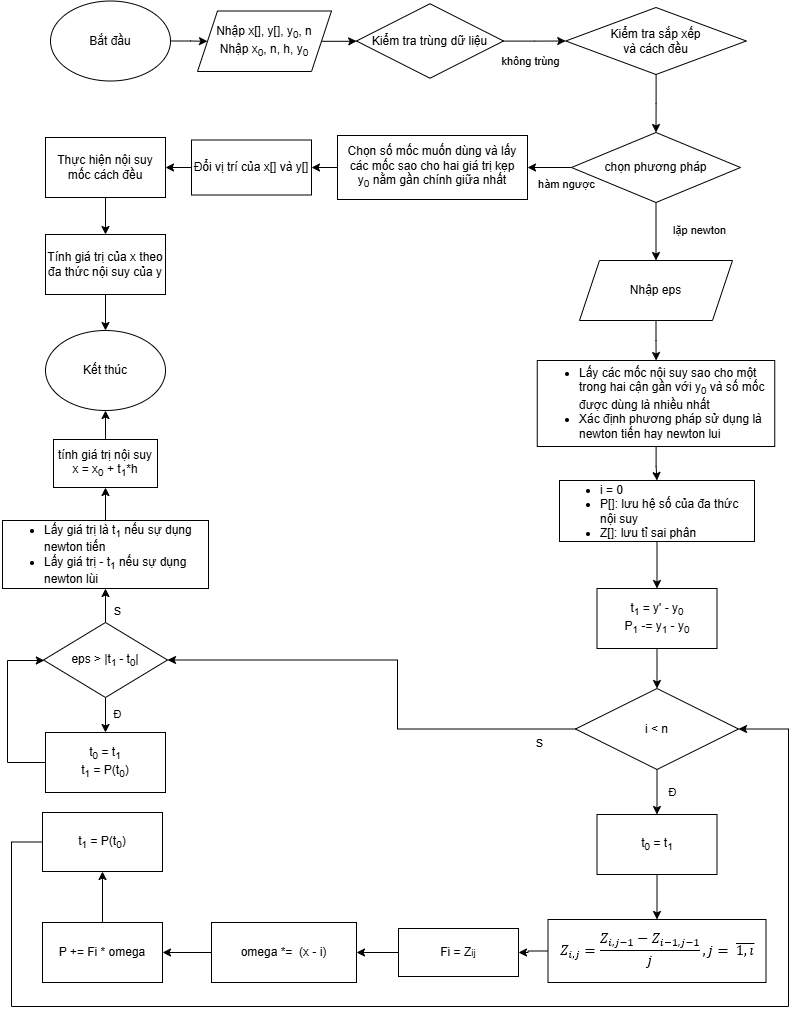

The diagram above was exported from draw.io. Its source (the exported page's mxGraphModel, read from the mxfile embedded in the PNG):
<mxGraphModel dx="1434" dy="696" grid="0" gridSize="10" guides="1" tooltips="1" connect="1" arrows="1" fold="1" page="1" pageScale="1" pageWidth="850" pageHeight="1100" math="0" shadow="0">
  <root>
    <mxCell id="0" />
    <mxCell id="1" parent="0" />
    <mxCell id="DTUk8jGYjZMj6zhMxl1Z-4" value="" style="edgeStyle=orthogonalEdgeStyle;rounded=0;orthogonalLoop=1;jettySize=auto;html=1;" parent="1" source="DTUk8jGYjZMj6zhMxl1Z-1" target="DTUk8jGYjZMj6zhMxl1Z-3" edge="1">
      <mxGeometry relative="1" as="geometry" />
    </mxCell>
    <mxCell id="DTUk8jGYjZMj6zhMxl1Z-1" value="Bắt đầu" style="ellipse;whiteSpace=wrap;html=1;" parent="1" vertex="1">
      <mxGeometry x="68" y="22.5" width="120" height="80" as="geometry" />
    </mxCell>
    <mxCell id="DTUk8jGYjZMj6zhMxl1Z-6" value="" style="edgeStyle=orthogonalEdgeStyle;rounded=0;orthogonalLoop=1;jettySize=auto;html=1;" parent="1" source="DTUk8jGYjZMj6zhMxl1Z-3" target="DTUk8jGYjZMj6zhMxl1Z-5" edge="1">
      <mxGeometry relative="1" as="geometry" />
    </mxCell>
    <mxCell id="DTUk8jGYjZMj6zhMxl1Z-3" value="Nhập x[], y[], y&lt;sub&gt;0&lt;/sub&gt;, n&lt;br&gt;Nhập x&lt;sub&gt;0&lt;/sub&gt;, n, h, y&lt;sub&gt;0&lt;/sub&gt;" style="shape=parallelogram;perimeter=parallelogramPerimeter;whiteSpace=wrap;html=1;fixedSize=1;" parent="1" vertex="1">
      <mxGeometry x="215" y="32.5" width="134" height="60.5" as="geometry" />
    </mxCell>
    <mxCell id="DTUk8jGYjZMj6zhMxl1Z-8" value="không trùng" style="edgeStyle=orthogonalEdgeStyle;rounded=0;orthogonalLoop=1;jettySize=auto;html=1;" parent="1" source="DTUk8jGYjZMj6zhMxl1Z-5" target="DTUk8jGYjZMj6zhMxl1Z-7" edge="1">
      <mxGeometry x="-0.144" y="-19" relative="1" as="geometry">
        <mxPoint y="1" as="offset" />
      </mxGeometry>
    </mxCell>
    <mxCell id="DTUk8jGYjZMj6zhMxl1Z-5" value="Kiểm tra trùng dữ liệu" style="rhombus;whiteSpace=wrap;html=1;" parent="1" vertex="1">
      <mxGeometry x="374" y="25.25" width="147" height="74.5" as="geometry" />
    </mxCell>
    <mxCell id="U51dkGbN8AggkPXudLtj-44" value="" style="edgeStyle=orthogonalEdgeStyle;rounded=0;orthogonalLoop=1;jettySize=auto;html=1;" parent="1" source="DTUk8jGYjZMj6zhMxl1Z-7" target="DTUk8jGYjZMj6zhMxl1Z-9" edge="1">
      <mxGeometry relative="1" as="geometry" />
    </mxCell>
    <mxCell id="DTUk8jGYjZMj6zhMxl1Z-7" value="Kiểm tra sắp xếp &lt;br&gt;và cách đều" style="rhombus;whiteSpace=wrap;html=1;" parent="1" vertex="1">
      <mxGeometry x="583.25" y="29" width="180.5" height="67" as="geometry" />
    </mxCell>
    <mxCell id="DTUk8jGYjZMj6zhMxl1Z-13" value="" style="edgeStyle=orthogonalEdgeStyle;rounded=0;orthogonalLoop=1;jettySize=auto;html=1;entryX=1;entryY=0.5;entryDx=0;entryDy=0;startArrow=none;" parent="1" source="DmLtdyiOQ6YRWu1_psoY-1" target="DTUk8jGYjZMj6zhMxl1Z-18" edge="1">
      <mxGeometry relative="1" as="geometry">
        <mxPoint x="519" y="180" as="targetPoint" />
      </mxGeometry>
    </mxCell>
    <mxCell id="U51dkGbN8AggkPXudLtj-1" value="lặp newton" style="edgeStyle=orthogonalEdgeStyle;rounded=0;orthogonalLoop=1;jettySize=auto;html=1;entryX=0.5;entryY=0;entryDx=0;entryDy=0;" parent="1" source="DTUk8jGYjZMj6zhMxl1Z-9" target="U51dkGbN8AggkPXudLtj-2" edge="1">
      <mxGeometry x="-0.0345" y="43" relative="1" as="geometry">
        <mxPoint x="663" y="260" as="targetPoint" />
        <mxPoint as="offset" />
      </mxGeometry>
    </mxCell>
    <mxCell id="DmLtdyiOQ6YRWu1_psoY-3" value="hàm ngược" style="edgeStyle=orthogonalEdgeStyle;rounded=0;orthogonalLoop=1;jettySize=auto;html=1;" parent="1" source="DTUk8jGYjZMj6zhMxl1Z-9" target="DmLtdyiOQ6YRWu1_psoY-1" edge="1">
      <mxGeometry x="-0.7727" y="17" relative="1" as="geometry">
        <mxPoint as="offset" />
      </mxGeometry>
    </mxCell>
    <mxCell id="DTUk8jGYjZMj6zhMxl1Z-9" value="chọn phương pháp" style="rhombus;whiteSpace=wrap;html=1;" parent="1" vertex="1">
      <mxGeometry x="589" y="154" width="169" height="70" as="geometry" />
    </mxCell>
    <mxCell id="U51dkGbN8AggkPXudLtj-46" value="" style="edgeStyle=orthogonalEdgeStyle;rounded=0;orthogonalLoop=1;jettySize=auto;html=1;" parent="1" source="DTUk8jGYjZMj6zhMxl1Z-15" target="U51dkGbN8AggkPXudLtj-45" edge="1">
      <mxGeometry relative="1" as="geometry" />
    </mxCell>
    <mxCell id="DTUk8jGYjZMj6zhMxl1Z-15" value="Thực hiện nội suy mốc cách đều" style="rounded=0;whiteSpace=wrap;html=1;" parent="1" vertex="1">
      <mxGeometry x="63" y="159" width="120" height="60" as="geometry" />
    </mxCell>
    <mxCell id="DTUk8jGYjZMj6zhMxl1Z-19" value="" style="edgeStyle=orthogonalEdgeStyle;rounded=0;orthogonalLoop=1;jettySize=auto;html=1;" parent="1" source="DTUk8jGYjZMj6zhMxl1Z-18" target="DTUk8jGYjZMj6zhMxl1Z-15" edge="1">
      <mxGeometry relative="1" as="geometry" />
    </mxCell>
    <mxCell id="DTUk8jGYjZMj6zhMxl1Z-18" value="Đổi vị trí của x[] và y[]" style="rounded=0;whiteSpace=wrap;html=1;" parent="1" vertex="1">
      <mxGeometry x="209" y="161.5" width="120" height="55" as="geometry" />
    </mxCell>
    <mxCell id="U51dkGbN8AggkPXudLtj-4" value="" style="edgeStyle=orthogonalEdgeStyle;rounded=0;orthogonalLoop=1;jettySize=auto;html=1;startArrow=none;" parent="1" source="DmLtdyiOQ6YRWu1_psoY-6" target="U51dkGbN8AggkPXudLtj-3" edge="1">
      <mxGeometry relative="1" as="geometry" />
    </mxCell>
    <mxCell id="DmLtdyiOQ6YRWu1_psoY-8" value="" style="edgeStyle=orthogonalEdgeStyle;rounded=0;orthogonalLoop=1;jettySize=auto;html=1;" parent="1" source="U51dkGbN8AggkPXudLtj-2" target="DmLtdyiOQ6YRWu1_psoY-6" edge="1">
      <mxGeometry relative="1" as="geometry" />
    </mxCell>
    <mxCell id="U51dkGbN8AggkPXudLtj-2" value="Nhập eps" style="shape=parallelogram;perimeter=parallelogramPerimeter;whiteSpace=wrap;html=1;fixedSize=1;" parent="1" vertex="1">
      <mxGeometry x="597" y="282" width="153" height="60" as="geometry" />
    </mxCell>
    <mxCell id="U51dkGbN8AggkPXudLtj-7" value="" style="edgeStyle=orthogonalEdgeStyle;rounded=0;orthogonalLoop=1;jettySize=auto;html=1;startArrow=none;" parent="1" source="U51dkGbN8AggkPXudLtj-9" target="U51dkGbN8AggkPXudLtj-6" edge="1">
      <mxGeometry relative="1" as="geometry" />
    </mxCell>
    <mxCell id="U51dkGbN8AggkPXudLtj-21" value="" style="edgeStyle=orthogonalEdgeStyle;rounded=0;orthogonalLoop=1;jettySize=auto;html=1;" parent="1" source="U51dkGbN8AggkPXudLtj-3" target="U51dkGbN8AggkPXudLtj-9" edge="1">
      <mxGeometry relative="1" as="geometry" />
    </mxCell>
    <mxCell id="U51dkGbN8AggkPXudLtj-3" value="&lt;div style=&quot;text-align: left;&quot;&gt;&lt;ul&gt;&lt;li&gt;&lt;span style=&quot;background-color: initial;&quot;&gt;i = 0&lt;/span&gt;&lt;/li&gt;&lt;li&gt;&lt;span style=&quot;background-color: initial;&quot;&gt;P[]: lưu hệ số của đa thức nội suy&lt;/span&gt;&lt;/li&gt;&lt;li&gt;&lt;span style=&quot;background-color: initial;&quot;&gt;Z[]: lưu tỉ sai phân&lt;/span&gt;&lt;/li&gt;&lt;/ul&gt;&lt;/div&gt;" style="rounded=0;whiteSpace=wrap;html=1;" parent="1" vertex="1">
      <mxGeometry x="577" y="502" width="195" height="61" as="geometry" />
    </mxCell>
    <mxCell id="U51dkGbN8AggkPXudLtj-8" value="" style="edgeStyle=orthogonalEdgeStyle;rounded=0;orthogonalLoop=1;jettySize=auto;html=1;startArrow=none;" parent="1" source="U51dkGbN8AggkPXudLtj-22" target="U51dkGbN8AggkPXudLtj-19" edge="1">
      <mxGeometry relative="1" as="geometry">
        <mxPoint x="663" y="605" as="targetPoint" />
      </mxGeometry>
    </mxCell>
    <mxCell id="U51dkGbN8AggkPXudLtj-24" value="Đ" style="edgeStyle=orthogonalEdgeStyle;rounded=0;orthogonalLoop=1;jettySize=auto;html=1;" parent="1" source="U51dkGbN8AggkPXudLtj-6" target="U51dkGbN8AggkPXudLtj-22" edge="1">
      <mxGeometry x="0.0222" y="15" relative="1" as="geometry">
        <mxPoint as="offset" />
      </mxGeometry>
    </mxCell>
    <mxCell id="U51dkGbN8AggkPXudLtj-32" value="S" style="edgeStyle=orthogonalEdgeStyle;rounded=0;orthogonalLoop=1;jettySize=auto;html=1;entryX=1;entryY=0.5;entryDx=0;entryDy=0;exitX=0;exitY=0.5;exitDx=0;exitDy=0;" parent="1" source="U51dkGbN8AggkPXudLtj-6" target="U51dkGbN8AggkPXudLtj-31" edge="1">
      <mxGeometry x="-0.8491" y="14" relative="1" as="geometry">
        <Array as="points">
          <mxPoint x="415" y="751" />
          <mxPoint x="415" y="682" />
        </Array>
        <mxPoint as="offset" />
      </mxGeometry>
    </mxCell>
    <mxCell id="U51dkGbN8AggkPXudLtj-6" value="i &amp;lt; n" style="rhombus;whiteSpace=wrap;html=1;" parent="1" vertex="1">
      <mxGeometry x="593" y="710" width="163" height="81" as="geometry" />
    </mxCell>
    <mxCell id="U51dkGbN8AggkPXudLtj-13" value="" style="edgeStyle=orthogonalEdgeStyle;rounded=0;orthogonalLoop=1;jettySize=auto;html=1;" parent="1" source="U51dkGbN8AggkPXudLtj-14" target="U51dkGbN8AggkPXudLtj-16" edge="1">
      <mxGeometry relative="1" as="geometry" />
    </mxCell>
    <mxCell id="U51dkGbN8AggkPXudLtj-14" value="Fi = Z&lt;span style=&quot;font-size: 10px;&quot;&gt;ij&lt;/span&gt;" style="rounded=0;whiteSpace=wrap;html=1;" parent="1" vertex="1">
      <mxGeometry x="416" y="950" width="120" height="48" as="geometry" />
    </mxCell>
    <mxCell id="U51dkGbN8AggkPXudLtj-15" value="" style="edgeStyle=orthogonalEdgeStyle;rounded=0;orthogonalLoop=1;jettySize=auto;html=1;exitX=0;exitY=0.5;exitDx=0;exitDy=0;" parent="1" source="U51dkGbN8AggkPXudLtj-16" target="U51dkGbN8AggkPXudLtj-17" edge="1">
      <mxGeometry relative="1" as="geometry">
        <mxPoint x="396.75" y="974" as="sourcePoint" />
      </mxGeometry>
    </mxCell>
    <mxCell id="U51dkGbN8AggkPXudLtj-16" value="omega *=&amp;nbsp; (x - i)" style="rounded=0;whiteSpace=wrap;html=1;" parent="1" vertex="1">
      <mxGeometry x="229" y="944" width="145" height="60" as="geometry" />
    </mxCell>
    <mxCell id="U51dkGbN8AggkPXudLtj-17" value="P += Fi * omega" style="rounded=0;whiteSpace=wrap;html=1;" parent="1" vertex="1">
      <mxGeometry x="60" y="944" width="120" height="60" as="geometry" />
    </mxCell>
    <mxCell id="DmLtdyiOQ6YRWu1_psoY-4" value="" style="edgeStyle=orthogonalEdgeStyle;rounded=0;orthogonalLoop=1;jettySize=auto;html=1;" parent="1" source="U51dkGbN8AggkPXudLtj-19" target="U51dkGbN8AggkPXudLtj-14" edge="1">
      <mxGeometry relative="1" as="geometry" />
    </mxCell>
    <mxCell id="U51dkGbN8AggkPXudLtj-19" value="&lt;img alt=&quot;&quot; src=&quot;data:image/png,(base64 omitted: 2220 chars)&quot;&gt;" style="rounded=0;whiteSpace=wrap;html=1;" parent="1" vertex="1">
      <mxGeometry x="565.5" y="941" width="218" height="63" as="geometry" />
    </mxCell>
    <mxCell id="U51dkGbN8AggkPXudLtj-9" value="t&lt;sub&gt;1&lt;/sub&gt; = y' - y&lt;sub&gt;0&lt;br&gt;&lt;/sub&gt;P&lt;sub&gt;1&lt;/sub&gt;&amp;nbsp;-= y&lt;sub&gt;1&lt;/sub&gt;&amp;nbsp;- y&lt;sub&gt;0&lt;/sub&gt;&lt;sub&gt;&lt;br&gt;&lt;/sub&gt;" style="rounded=0;whiteSpace=wrap;html=1;" parent="1" vertex="1">
      <mxGeometry x="614.5" y="610" width="120" height="60" as="geometry" />
    </mxCell>
    <mxCell id="U51dkGbN8AggkPXudLtj-22" value="t&lt;sub&gt;0&lt;/sub&gt;&amp;nbsp;= t&lt;sub&gt;1&lt;/sub&gt;" style="rounded=0;whiteSpace=wrap;html=1;" parent="1" vertex="1">
      <mxGeometry x="614.5" y="836" width="120" height="60" as="geometry" />
    </mxCell>
    <mxCell id="U51dkGbN8AggkPXudLtj-29" value="" style="edgeStyle=orthogonalEdgeStyle;rounded=0;orthogonalLoop=1;jettySize=auto;html=1;exitX=0.5;exitY=0;exitDx=0;exitDy=0;" parent="1" source="U51dkGbN8AggkPXudLtj-17" target="U51dkGbN8AggkPXudLtj-27" edge="1">
      <mxGeometry relative="1" as="geometry">
        <mxPoint x="114" y="842" as="sourcePoint" />
      </mxGeometry>
    </mxCell>
    <mxCell id="U51dkGbN8AggkPXudLtj-30" value="" style="edgeStyle=orthogonalEdgeStyle;rounded=0;orthogonalLoop=1;jettySize=auto;html=1;entryX=1;entryY=0.5;entryDx=0;entryDy=0;exitX=0;exitY=0.5;exitDx=0;exitDy=0;" parent="1" source="U51dkGbN8AggkPXudLtj-27" target="U51dkGbN8AggkPXudLtj-6" edge="1">
      <mxGeometry relative="1" as="geometry">
        <Array as="points">
          <mxPoint x="29" y="864" />
          <mxPoint x="29" y="1028" />
          <mxPoint x="806" y="1028" />
          <mxPoint x="806" y="751" />
        </Array>
        <mxPoint x="31" y="837" as="sourcePoint" />
      </mxGeometry>
    </mxCell>
    <mxCell id="U51dkGbN8AggkPXudLtj-27" value="t&lt;sub&gt;1&lt;/sub&gt;&amp;nbsp;= P(t&lt;sub&gt;0&lt;/sub&gt;)" style="rounded=0;whiteSpace=wrap;html=1;" parent="1" vertex="1">
      <mxGeometry x="60" y="834" width="120" height="59" as="geometry" />
    </mxCell>
    <mxCell id="U51dkGbN8AggkPXudLtj-36" value="Đ" style="edgeStyle=orthogonalEdgeStyle;rounded=0;orthogonalLoop=1;jettySize=auto;html=1;exitX=0.5;exitY=1;exitDx=0;exitDy=0;entryX=0.5;entryY=0;entryDx=0;entryDy=0;" parent="1" source="U51dkGbN8AggkPXudLtj-31" target="U51dkGbN8AggkPXudLtj-33" edge="1">
      <mxGeometry x="-0.0286" y="12" relative="1" as="geometry">
        <mxPoint as="offset" />
      </mxGeometry>
    </mxCell>
    <mxCell id="U51dkGbN8AggkPXudLtj-41" value="S" style="edgeStyle=orthogonalEdgeStyle;rounded=0;orthogonalLoop=1;jettySize=auto;html=1;" parent="1" source="U51dkGbN8AggkPXudLtj-31" target="U51dkGbN8AggkPXudLtj-40" edge="1">
      <mxGeometry x="-0.5217" y="-12" relative="1" as="geometry">
        <mxPoint as="offset" />
      </mxGeometry>
    </mxCell>
    <mxCell id="U51dkGbN8AggkPXudLtj-31" value="eps &amp;gt; |t&lt;sub&gt;1&amp;nbsp;&lt;/sub&gt;- t&lt;sub&gt;0&lt;/sub&gt;|" style="rhombus;whiteSpace=wrap;html=1;" parent="1" vertex="1">
      <mxGeometry x="61" y="644" width="124" height="75" as="geometry" />
    </mxCell>
    <mxCell id="U51dkGbN8AggkPXudLtj-39" value="" style="edgeStyle=orthogonalEdgeStyle;rounded=0;orthogonalLoop=1;jettySize=auto;html=1;exitX=0;exitY=0.5;exitDx=0;exitDy=0;" parent="1" source="U51dkGbN8AggkPXudLtj-33" target="U51dkGbN8AggkPXudLtj-31" edge="1">
      <mxGeometry relative="1" as="geometry">
        <Array as="points">
          <mxPoint x="25" y="784" />
          <mxPoint x="25" y="682" />
        </Array>
      </mxGeometry>
    </mxCell>
    <mxCell id="U51dkGbN8AggkPXudLtj-33" value="t&lt;sub&gt;0&lt;/sub&gt;&amp;nbsp;= t&lt;sub&gt;1&lt;br&gt;&lt;/sub&gt;t&lt;sub&gt;1&lt;/sub&gt;&amp;nbsp;= P(t&lt;sub&gt;0&lt;/sub&gt;)&lt;sub&gt;&lt;br&gt;&lt;/sub&gt;" style="rounded=0;whiteSpace=wrap;html=1;" parent="1" vertex="1">
      <mxGeometry x="63" y="754" width="120" height="60" as="geometry" />
    </mxCell>
    <mxCell id="DmLtdyiOQ6YRWu1_psoY-9" value="" style="edgeStyle=orthogonalEdgeStyle;rounded=0;orthogonalLoop=1;jettySize=auto;html=1;startArrow=none;" parent="1" source="DmLtdyiOQ6YRWu1_psoY-10" target="U51dkGbN8AggkPXudLtj-47" edge="1">
      <mxGeometry relative="1" as="geometry" />
    </mxCell>
    <mxCell id="DmLtdyiOQ6YRWu1_psoY-12" value="" style="edgeStyle=orthogonalEdgeStyle;rounded=0;orthogonalLoop=1;jettySize=auto;html=1;fontSize=12;" parent="1" source="U51dkGbN8AggkPXudLtj-40" target="DmLtdyiOQ6YRWu1_psoY-10" edge="1">
      <mxGeometry relative="1" as="geometry" />
    </mxCell>
    <mxCell id="U51dkGbN8AggkPXudLtj-40" value="&lt;ul&gt;&lt;li&gt;Lấy giá trị là t&lt;sub&gt;1&lt;/sub&gt;&amp;nbsp;nếu sự dụng newton tiến&lt;/li&gt;&lt;li&gt;Lấy giá trị - t&lt;sub&gt;1&lt;/sub&gt;&amp;nbsp;nếu sự dụng newton lùi&lt;/li&gt;&lt;/ul&gt;" style="rounded=0;whiteSpace=wrap;html=1;align=left;" parent="1" vertex="1">
      <mxGeometry x="20" y="542" width="206" height="68" as="geometry" />
    </mxCell>
    <mxCell id="U51dkGbN8AggkPXudLtj-48" value="" style="edgeStyle=orthogonalEdgeStyle;rounded=0;orthogonalLoop=1;jettySize=auto;html=1;" parent="1" source="U51dkGbN8AggkPXudLtj-45" target="U51dkGbN8AggkPXudLtj-47" edge="1">
      <mxGeometry relative="1" as="geometry" />
    </mxCell>
    <mxCell id="U51dkGbN8AggkPXudLtj-45" value="Tính giá trị của x theo đa thức nội suy của y" style="rounded=0;whiteSpace=wrap;html=1;" parent="1" vertex="1">
      <mxGeometry x="63" y="256" width="120" height="60" as="geometry" />
    </mxCell>
    <mxCell id="U51dkGbN8AggkPXudLtj-47" value="Kết thúc" style="ellipse;whiteSpace=wrap;html=1;" parent="1" vertex="1">
      <mxGeometry x="63" y="352" width="120" height="80" as="geometry" />
    </mxCell>
    <mxCell id="DmLtdyiOQ6YRWu1_psoY-1" value="Chọn số mốc muốn dùng và lấy các mốc sao cho hai giá trị kẹp y&lt;sub&gt;0&lt;/sub&gt;&amp;nbsp;nằm gần chính giữa nhất" style="rounded=0;whiteSpace=wrap;html=1;" parent="1" vertex="1">
      <mxGeometry x="355" y="157" width="190" height="64" as="geometry" />
    </mxCell>
    <mxCell id="DmLtdyiOQ6YRWu1_psoY-6" value="&lt;ul&gt;&lt;li&gt;Lấy các mốc nội suy sao cho một trong hai cận gần với y&lt;sub&gt;0&lt;/sub&gt;&amp;nbsp;và số mốc được dùng là nhiều nhất&lt;/li&gt;&lt;li&gt;Xác định phương pháp sử dụng là newton tiến hay newton lui&lt;/li&gt;&lt;/ul&gt;" style="rounded=0;whiteSpace=wrap;html=1;align=left;" parent="1" vertex="1">
      <mxGeometry x="554.75" y="382" width="237.5" height="86" as="geometry" />
    </mxCell>
    <mxCell id="DmLtdyiOQ6YRWu1_psoY-10" value="tính giá trị nội suy x = x&lt;sub&gt;0&lt;/sub&gt;&amp;nbsp;+ t&lt;sub&gt;1&lt;/sub&gt;*h" style="rounded=0;whiteSpace=wrap;html=1;" parent="1" vertex="1">
      <mxGeometry x="71" y="461" width="104" height="48" as="geometry" />
    </mxCell>
  </root>
</mxGraphModel>